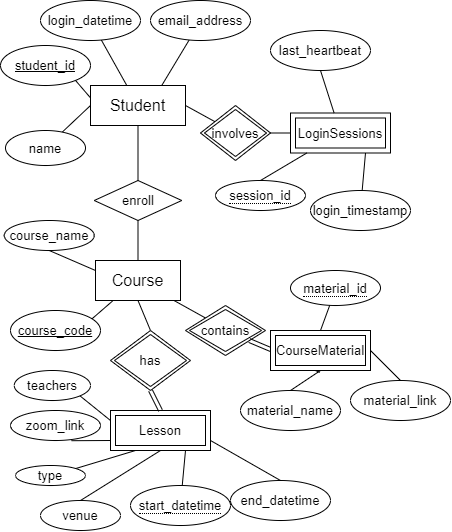

The diagram above was exported from draw.io. Its source (the exported page's mxGraphModel, read from the mxfile embedded in the PNG):
<mxGraphModel dx="1202" dy="529" grid="1" gridSize="10" guides="1" tooltips="1" connect="1" arrows="1" fold="1" page="1" pageScale="1" pageWidth="850" pageHeight="1100" math="0" shadow="0">
  <root>
    <mxCell id="0" />
    <mxCell id="1" parent="0" />
    <mxCell id="z_JhPPOQenlGjQnWZe2f-46" value="" style="edgeStyle=none;rounded=0;orthogonalLoop=1;jettySize=auto;html=1;endArrow=none;endFill=0;fontSize=13;" parent="1" source="z_JhPPOQenlGjQnWZe2f-7" target="z_JhPPOQenlGjQnWZe2f-43" edge="1">
      <mxGeometry relative="1" as="geometry" />
    </mxCell>
    <mxCell id="z_JhPPOQenlGjQnWZe2f-47" style="edgeStyle=none;rounded=0;orthogonalLoop=1;jettySize=auto;html=1;exitX=0.75;exitY=0;exitDx=0;exitDy=0;endArrow=none;endFill=0;fontSize=13;" parent="1" source="z_JhPPOQenlGjQnWZe2f-7" target="z_JhPPOQenlGjQnWZe2f-44" edge="1">
      <mxGeometry relative="1" as="geometry" />
    </mxCell>
    <mxCell id="z_JhPPOQenlGjQnWZe2f-48" style="edgeStyle=none;rounded=0;orthogonalLoop=1;jettySize=auto;html=1;exitX=0;exitY=0.5;exitDx=0;exitDy=0;endArrow=none;endFill=0;fontSize=13;" parent="1" source="z_JhPPOQenlGjQnWZe2f-7" target="z_JhPPOQenlGjQnWZe2f-42" edge="1">
      <mxGeometry relative="1" as="geometry" />
    </mxCell>
    <mxCell id="z_JhPPOQenlGjQnWZe2f-99" style="edgeStyle=none;rounded=0;orthogonalLoop=1;jettySize=auto;html=1;exitX=0.25;exitY=1;exitDx=0;exitDy=0;entryX=0.5;entryY=0;entryDx=0;entryDy=0;endArrow=none;endFill=0;fontSize=13;" parent="1" source="z_JhPPOQenlGjQnWZe2f-7" target="z_JhPPOQenlGjQnWZe2f-98" edge="1">
      <mxGeometry relative="1" as="geometry" />
    </mxCell>
    <mxCell id="z_JhPPOQenlGjQnWZe2f-7" value="&lt;font style=&quot;font-size: 16px&quot;&gt;Student&lt;/font&gt;" style="rounded=0;whiteSpace=wrap;html=1;" parent="1" vertex="1">
      <mxGeometry x="90" y="95" width="95" height="40" as="geometry" />
    </mxCell>
    <mxCell id="z_JhPPOQenlGjQnWZe2f-29" style="edgeStyle=none;rounded=0;orthogonalLoop=1;jettySize=auto;html=1;exitX=0.5;exitY=1;exitDx=0;exitDy=0;endArrow=none;endFill=0;fontSize=13;" parent="1" edge="1">
      <mxGeometry relative="1" as="geometry">
        <mxPoint x="345" y="190" as="sourcePoint" />
        <mxPoint x="345" y="190" as="targetPoint" />
      </mxGeometry>
    </mxCell>
    <mxCell id="z_JhPPOQenlGjQnWZe2f-58" style="edgeStyle=none;rounded=0;orthogonalLoop=1;jettySize=auto;html=1;exitX=0;exitY=0.25;exitDx=0;exitDy=0;entryX=0.5;entryY=1;entryDx=0;entryDy=0;endArrow=none;endFill=0;fontSize=13;" parent="1" source="z_JhPPOQenlGjQnWZe2f-32" target="z_JhPPOQenlGjQnWZe2f-57" edge="1">
      <mxGeometry relative="1" as="geometry" />
    </mxCell>
    <mxCell id="z_JhPPOQenlGjQnWZe2f-59" style="edgeStyle=none;rounded=0;orthogonalLoop=1;jettySize=auto;html=1;exitX=0.75;exitY=0;exitDx=0;exitDy=0;entryX=0.5;entryY=1;entryDx=0;entryDy=0;endArrow=none;endFill=0;fontSize=13;" parent="1" source="z_JhPPOQenlGjQnWZe2f-32" target="z_JhPPOQenlGjQnWZe2f-55" edge="1">
      <mxGeometry relative="1" as="geometry" />
    </mxCell>
    <mxCell id="z_JhPPOQenlGjQnWZe2f-95" style="edgeStyle=none;rounded=0;orthogonalLoop=1;jettySize=auto;html=1;exitX=0.5;exitY=0;exitDx=0;exitDy=0;entryX=0.5;entryY=1;entryDx=0;entryDy=0;endArrow=none;endFill=0;fontSize=13;" parent="1" source="z_JhPPOQenlGjQnWZe2f-32" target="z_JhPPOQenlGjQnWZe2f-49" edge="1">
      <mxGeometry relative="1" as="geometry">
        <mxPoint x="415" y="125" as="targetPoint" />
      </mxGeometry>
    </mxCell>
    <mxCell id="z_JhPPOQenlGjQnWZe2f-97" style="edgeStyle=none;rounded=0;orthogonalLoop=1;jettySize=auto;html=1;exitX=0.5;exitY=1;exitDx=0;exitDy=0;entryX=0.5;entryY=0;entryDx=0;entryDy=0;endArrow=none;endFill=0;fontSize=13;" parent="1" source="z_JhPPOQenlGjQnWZe2f-32" target="z_JhPPOQenlGjQnWZe2f-64" edge="1">
      <mxGeometry relative="1" as="geometry" />
    </mxCell>
    <mxCell id="z_JhPPOQenlGjQnWZe2f-32" value="&lt;font style=&quot;font-size: 16px&quot;&gt;Course&lt;/font&gt;" style="rounded=0;whiteSpace=wrap;html=1;" parent="1" vertex="1">
      <mxGeometry x="95" y="270" width="85" height="40" as="geometry" />
    </mxCell>
    <mxCell id="z_JhPPOQenlGjQnWZe2f-42" value="name" style="ellipse;whiteSpace=wrap;html=1;align=center;fontSize=13;" parent="1" vertex="1">
      <mxGeometry x="5" y="140" width="80" height="35" as="geometry" />
    </mxCell>
    <mxCell id="z_JhPPOQenlGjQnWZe2f-43" value="login_datetime" style="ellipse;whiteSpace=wrap;html=1;align=center;fontSize=13;" parent="1" vertex="1">
      <mxGeometry x="40" y="10" width="100" height="40" as="geometry" />
    </mxCell>
    <mxCell id="z_JhPPOQenlGjQnWZe2f-44" value="email_address" style="ellipse;whiteSpace=wrap;html=1;align=center;fontSize=13;" parent="1" vertex="1">
      <mxGeometry x="150" y="10" width="100" height="40" as="geometry" />
    </mxCell>
    <mxCell id="z_JhPPOQenlGjQnWZe2f-49" value="enroll" style="shape=rhombus;perimeter=rhombusPerimeter;whiteSpace=wrap;html=1;align=center;fontSize=13;" parent="1" vertex="1">
      <mxGeometry x="93.75" y="190" width="87.5" height="40" as="geometry" />
    </mxCell>
    <mxCell id="z_JhPPOQenlGjQnWZe2f-55" value="course_code" style="ellipse;whiteSpace=wrap;html=1;align=center;fontStyle=4;fontSize=13;" parent="1" vertex="1">
      <mxGeometry x="10" y="320" width="90" height="40" as="geometry" />
    </mxCell>
    <mxCell id="z_JhPPOQenlGjQnWZe2f-57" value="course_name" style="ellipse;whiteSpace=wrap;html=1;align=center;fontSize=13;" parent="1" vertex="1">
      <mxGeometry x="3.75" y="230" width="90" height="30" as="geometry" />
    </mxCell>
    <mxCell id="z_JhPPOQenlGjQnWZe2f-74" style="edgeStyle=none;rounded=0;orthogonalLoop=1;jettySize=auto;html=1;exitX=0;exitY=0.25;exitDx=0;exitDy=0;entryX=1;entryY=1;entryDx=0;entryDy=0;endArrow=none;endFill=0;fontSize=13;" parent="1" source="z_JhPPOQenlGjQnWZe2f-62" target="z_JhPPOQenlGjQnWZe2f-73" edge="1">
      <mxGeometry relative="1" as="geometry" />
    </mxCell>
    <mxCell id="z_JhPPOQenlGjQnWZe2f-75" style="edgeStyle=none;rounded=0;orthogonalLoop=1;jettySize=auto;html=1;exitX=0;exitY=0.75;exitDx=0;exitDy=0;entryX=0.677;entryY=1.007;entryDx=0;entryDy=0;endArrow=none;endFill=0;fontSize=13;entryPerimeter=0;" parent="1" source="z_JhPPOQenlGjQnWZe2f-62" target="z_JhPPOQenlGjQnWZe2f-70" edge="1">
      <mxGeometry relative="1" as="geometry" />
    </mxCell>
    <mxCell id="z_JhPPOQenlGjQnWZe2f-76" style="edgeStyle=none;rounded=0;orthogonalLoop=1;jettySize=auto;html=1;exitX=0.75;exitY=1;exitDx=0;exitDy=0;endArrow=none;endFill=0;fontSize=13;" parent="1" source="z_JhPPOQenlGjQnWZe2f-62" target="z_JhPPOQenlGjQnWZe2f-68" edge="1">
      <mxGeometry relative="1" as="geometry" />
    </mxCell>
    <mxCell id="z_JhPPOQenlGjQnWZe2f-77" style="edgeStyle=none;rounded=0;orthogonalLoop=1;jettySize=auto;html=1;exitX=1;exitY=0.75;exitDx=0;exitDy=0;entryX=0.5;entryY=0;entryDx=0;entryDy=0;endArrow=none;endFill=0;fontSize=13;" parent="1" source="z_JhPPOQenlGjQnWZe2f-62" target="z_JhPPOQenlGjQnWZe2f-69" edge="1">
      <mxGeometry relative="1" as="geometry" />
    </mxCell>
    <mxCell id="z_JhPPOQenlGjQnWZe2f-80" style="edgeStyle=none;rounded=0;orthogonalLoop=1;jettySize=auto;html=1;exitX=0.25;exitY=1;exitDx=0;exitDy=0;entryX=1;entryY=0;entryDx=0;entryDy=0;endArrow=none;endFill=0;fontSize=13;" parent="1" source="z_JhPPOQenlGjQnWZe2f-62" target="z_JhPPOQenlGjQnWZe2f-72" edge="1">
      <mxGeometry relative="1" as="geometry" />
    </mxCell>
    <mxCell id="z_JhPPOQenlGjQnWZe2f-62" value="Lesson" style="shape=ext;margin=3;double=1;whiteSpace=wrap;html=1;align=center;fontSize=13;" parent="1" vertex="1">
      <mxGeometry x="110" y="420" width="100" height="40" as="geometry" />
    </mxCell>
    <mxCell id="z_JhPPOQenlGjQnWZe2f-67" style="edgeStyle=none;shape=link;rounded=0;orthogonalLoop=1;jettySize=auto;html=1;exitX=0.5;exitY=1;exitDx=0;exitDy=0;entryX=0.5;entryY=0;entryDx=0;entryDy=0;endArrow=none;endFill=0;fontSize=13;" parent="1" source="z_JhPPOQenlGjQnWZe2f-64" target="z_JhPPOQenlGjQnWZe2f-62" edge="1">
      <mxGeometry relative="1" as="geometry" />
    </mxCell>
    <mxCell id="z_JhPPOQenlGjQnWZe2f-64" value="has" style="shape=rhombus;double=1;perimeter=rhombusPerimeter;whiteSpace=wrap;html=1;align=center;fontSize=13;" parent="1" vertex="1">
      <mxGeometry x="110" y="340" width="80" height="60" as="geometry" />
    </mxCell>
    <mxCell id="z_JhPPOQenlGjQnWZe2f-68" value="&lt;span style=&quot;border-bottom: 1px dotted&quot;&gt;start_datetime&lt;br&gt;&lt;/span&gt;" style="ellipse;whiteSpace=wrap;html=1;align=center;fontSize=13;" parent="1" vertex="1">
      <mxGeometry x="130" y="495" width="100" height="40" as="geometry" />
    </mxCell>
    <mxCell id="z_JhPPOQenlGjQnWZe2f-69" value="end_datetime" style="ellipse;whiteSpace=wrap;html=1;align=center;fontSize=13;" parent="1" vertex="1">
      <mxGeometry x="230" y="490" width="100" height="40" as="geometry" />
    </mxCell>
    <mxCell id="z_JhPPOQenlGjQnWZe2f-70" value="zoom_link" style="ellipse;whiteSpace=wrap;html=1;align=center;fontSize=13;" parent="1" vertex="1">
      <mxGeometry x="10" y="420" width="90" height="30" as="geometry" />
    </mxCell>
    <mxCell id="z_JhPPOQenlGjQnWZe2f-78" style="edgeStyle=none;rounded=0;orthogonalLoop=1;jettySize=auto;html=1;exitX=0.5;exitY=0;exitDx=0;exitDy=0;entryX=0.5;entryY=1;entryDx=0;entryDy=0;endArrow=none;endFill=0;fontSize=13;" parent="1" source="z_JhPPOQenlGjQnWZe2f-71" target="z_JhPPOQenlGjQnWZe2f-62" edge="1">
      <mxGeometry relative="1" as="geometry" />
    </mxCell>
    <mxCell id="z_JhPPOQenlGjQnWZe2f-71" value="venue" style="ellipse;whiteSpace=wrap;html=1;align=center;fontSize=13;" parent="1" vertex="1">
      <mxGeometry x="40" y="510" width="80" height="30" as="geometry" />
    </mxCell>
    <mxCell id="z_JhPPOQenlGjQnWZe2f-72" value="type" style="ellipse;whiteSpace=wrap;html=1;align=center;fontSize=13;" parent="1" vertex="1">
      <mxGeometry x="15" y="475" width="70" height="20" as="geometry" />
    </mxCell>
    <mxCell id="z_JhPPOQenlGjQnWZe2f-73" value="teachers" style="ellipse;whiteSpace=wrap;html=1;align=center;fontSize=13;" parent="1" vertex="1">
      <mxGeometry x="13.75" y="380" width="76.25" height="30" as="geometry" />
    </mxCell>
    <mxCell id="z_JhPPOQenlGjQnWZe2f-89" style="edgeStyle=none;rounded=0;orthogonalLoop=1;jettySize=auto;html=1;exitX=0;exitY=0;exitDx=0;exitDy=0;endArrow=none;endFill=0;fontSize=13;" parent="1" source="z_JhPPOQenlGjQnWZe2f-81" target="z_JhPPOQenlGjQnWZe2f-32" edge="1">
      <mxGeometry relative="1" as="geometry" />
    </mxCell>
    <mxCell id="z_JhPPOQenlGjQnWZe2f-81" value="contains" style="shape=rhombus;double=1;perimeter=rhombusPerimeter;whiteSpace=wrap;html=1;align=center;fontSize=13;" parent="1" vertex="1">
      <mxGeometry x="185" y="315" width="80" height="50" as="geometry" />
    </mxCell>
    <mxCell id="z_JhPPOQenlGjQnWZe2f-90" style="edgeStyle=none;rounded=0;orthogonalLoop=1;jettySize=auto;html=1;exitX=0.5;exitY=1;exitDx=0;exitDy=0;endArrow=none;endFill=0;fontSize=13;shape=link;" parent="1" source="z_JhPPOQenlGjQnWZe2f-84" target="z_JhPPOQenlGjQnWZe2f-81" edge="1">
      <mxGeometry relative="1" as="geometry" />
    </mxCell>
    <mxCell id="z_JhPPOQenlGjQnWZe2f-84" value="CourseMaterial" style="shape=ext;margin=3;double=1;whiteSpace=wrap;html=1;align=center;fontSize=13;" parent="1" vertex="1">
      <mxGeometry x="270" y="340" width="100" height="40" as="geometry" />
    </mxCell>
    <mxCell id="z_JhPPOQenlGjQnWZe2f-93" style="edgeStyle=none;rounded=0;orthogonalLoop=1;jettySize=auto;html=1;exitX=0.5;exitY=0;exitDx=0;exitDy=0;entryX=0.5;entryY=1;entryDx=0;entryDy=0;endArrow=none;endFill=0;fontSize=13;" parent="1" source="z_JhPPOQenlGjQnWZe2f-87" target="z_JhPPOQenlGjQnWZe2f-84" edge="1">
      <mxGeometry relative="1" as="geometry" />
    </mxCell>
    <mxCell id="z_JhPPOQenlGjQnWZe2f-87" value="material_name" style="ellipse;whiteSpace=wrap;html=1;align=center;fontSize=13;" parent="1" vertex="1">
      <mxGeometry x="240" y="400" width="100" height="40" as="geometry" />
    </mxCell>
    <mxCell id="z_JhPPOQenlGjQnWZe2f-92" style="edgeStyle=none;rounded=0;orthogonalLoop=1;jettySize=auto;html=1;exitX=0.5;exitY=0;exitDx=0;exitDy=0;entryX=1;entryY=0.5;entryDx=0;entryDy=0;endArrow=none;endFill=0;fontSize=13;" parent="1" source="z_JhPPOQenlGjQnWZe2f-88" target="z_JhPPOQenlGjQnWZe2f-84" edge="1">
      <mxGeometry relative="1" as="geometry" />
    </mxCell>
    <mxCell id="z_JhPPOQenlGjQnWZe2f-88" value="material_link" style="ellipse;whiteSpace=wrap;html=1;align=center;fontSize=13;" parent="1" vertex="1">
      <mxGeometry x="350" y="390" width="100" height="40" as="geometry" />
    </mxCell>
    <mxCell id="z_JhPPOQenlGjQnWZe2f-98" value="student_id" style="ellipse;whiteSpace=wrap;html=1;align=center;fontStyle=4;fontSize=13;" parent="1" vertex="1">
      <mxGeometry y="55" width="90" height="40" as="geometry" />
    </mxCell>
    <mxCell id="z_JhPPOQenlGjQnWZe2f-100" value="&lt;span style=&quot;border-bottom: 1px dotted&quot;&gt;material_id&lt;/span&gt;" style="ellipse;whiteSpace=wrap;html=1;align=center;fontSize=13;" parent="1" vertex="1">
      <mxGeometry x="290" y="280" width="90" height="35" as="geometry" />
    </mxCell>
    <mxCell id="z_JhPPOQenlGjQnWZe2f-101" style="edgeStyle=none;rounded=0;orthogonalLoop=1;jettySize=auto;html=1;endArrow=none;endFill=0;fontSize=13;entryX=0.5;entryY=0;entryDx=0;entryDy=0;" parent="1" source="z_JhPPOQenlGjQnWZe2f-100" target="z_JhPPOQenlGjQnWZe2f-84" edge="1">
      <mxGeometry relative="1" as="geometry">
        <mxPoint x="290" y="190" as="targetPoint" />
      </mxGeometry>
    </mxCell>
    <mxCell id="UuF_eJvqNYYDJzcUMBg8-5" style="edgeStyle=none;rounded=0;orthogonalLoop=1;jettySize=auto;html=1;exitX=1;exitY=0;exitDx=0;exitDy=0;" edge="1" parent="1" source="z_JhPPOQenlGjQnWZe2f-42" target="z_JhPPOQenlGjQnWZe2f-42">
      <mxGeometry relative="1" as="geometry" />
    </mxCell>
    <mxCell id="UuF_eJvqNYYDJzcUMBg8-6" value="" style="endArrow=none;html=1;exitX=0.5;exitY=0;exitDx=0;exitDy=0;entryX=0.5;entryY=1;entryDx=0;entryDy=0;" edge="1" parent="1" source="z_JhPPOQenlGjQnWZe2f-49" target="z_JhPPOQenlGjQnWZe2f-7">
      <mxGeometry width="50" height="50" relative="1" as="geometry">
        <mxPoint x="90" y="185" as="sourcePoint" />
        <mxPoint x="125" y="170" as="targetPoint" />
      </mxGeometry>
    </mxCell>
    <mxCell id="UuF_eJvqNYYDJzcUMBg8-11" value="LoginSessions" style="shape=ext;margin=3;double=1;whiteSpace=wrap;html=1;align=center;fontSize=13;" vertex="1" parent="1">
      <mxGeometry x="290" y="122.5" width="100" height="40" as="geometry" />
    </mxCell>
    <mxCell id="UuF_eJvqNYYDJzcUMBg8-12" value="&lt;span style=&quot;border-bottom: 1px dotted&quot;&gt;session_id&lt;/span&gt;" style="ellipse;whiteSpace=wrap;html=1;align=center;fontSize=13;" vertex="1" parent="1">
      <mxGeometry x="215" y="190" width="90" height="30" as="geometry" />
    </mxCell>
    <mxCell id="UuF_eJvqNYYDJzcUMBg8-13" value="login_timestamp" style="ellipse;whiteSpace=wrap;html=1;align=center;fontSize=13;" vertex="1" parent="1">
      <mxGeometry x="310" y="200" width="100" height="40" as="geometry" />
    </mxCell>
    <mxCell id="UuF_eJvqNYYDJzcUMBg8-14" value="last_heartbeat" style="ellipse;whiteSpace=wrap;html=1;align=center;fontSize=13;" vertex="1" parent="1">
      <mxGeometry x="270" y="40" width="100" height="40" as="geometry" />
    </mxCell>
    <mxCell id="UuF_eJvqNYYDJzcUMBg8-16" style="edgeStyle=none;rounded=0;orthogonalLoop=1;jettySize=auto;html=1;exitX=0.5;exitY=0;exitDx=0;exitDy=0;endArrow=none;endFill=0;fontSize=13;" edge="1" parent="1" source="UuF_eJvqNYYDJzcUMBg8-12" target="UuF_eJvqNYYDJzcUMBg8-11">
      <mxGeometry relative="1" as="geometry">
        <mxPoint x="290" y="180" as="targetPoint" />
        <mxPoint x="279.40999999999997" y="212.5" as="sourcePoint" />
      </mxGeometry>
    </mxCell>
    <mxCell id="UuF_eJvqNYYDJzcUMBg8-17" style="edgeStyle=none;rounded=0;orthogonalLoop=1;jettySize=auto;html=1;endArrow=none;endFill=0;fontSize=13;entryX=0.75;entryY=1;entryDx=0;entryDy=0;" edge="1" parent="1" source="UuF_eJvqNYYDJzcUMBg8-13" target="UuF_eJvqNYYDJzcUMBg8-11">
      <mxGeometry relative="1" as="geometry">
        <mxPoint x="290.909090909091" y="185" as="targetPoint" />
        <mxPoint x="275" y="220" as="sourcePoint" />
      </mxGeometry>
    </mxCell>
    <mxCell id="UuF_eJvqNYYDJzcUMBg8-18" style="edgeStyle=none;rounded=0;orthogonalLoop=1;jettySize=auto;html=1;endArrow=none;endFill=0;fontSize=13;entryX=0.5;entryY=1;entryDx=0;entryDy=0;" edge="1" parent="1" source="UuF_eJvqNYYDJzcUMBg8-11" target="UuF_eJvqNYYDJzcUMBg8-14">
      <mxGeometry relative="1" as="geometry">
        <mxPoint x="325" y="185" as="targetPoint" />
        <mxPoint x="346.7882386235101" y="202.28576105478396" as="sourcePoint" />
      </mxGeometry>
    </mxCell>
    <mxCell id="UuF_eJvqNYYDJzcUMBg8-21" value="involves" style="shape=rhombus;double=1;perimeter=rhombusPerimeter;whiteSpace=wrap;html=1;align=center;fontSize=13;" vertex="1" parent="1">
      <mxGeometry x="200" y="115" width="70" height="55" as="geometry" />
    </mxCell>
    <mxCell id="UuF_eJvqNYYDJzcUMBg8-23" value="" style="endArrow=none;html=1;entryX=1;entryY=0.5;entryDx=0;entryDy=0;" edge="1" parent="1" source="UuF_eJvqNYYDJzcUMBg8-21" target="z_JhPPOQenlGjQnWZe2f-7">
      <mxGeometry width="50" height="50" relative="1" as="geometry">
        <mxPoint x="147.5" y="200" as="sourcePoint" />
        <mxPoint x="147.5" y="145" as="targetPoint" />
      </mxGeometry>
    </mxCell>
    <mxCell id="UuF_eJvqNYYDJzcUMBg8-24" value="" style="endArrow=none;html=1;exitX=1;exitY=0.5;exitDx=0;exitDy=0;entryX=0;entryY=0.5;entryDx=0;entryDy=0;" edge="1" parent="1" source="UuF_eJvqNYYDJzcUMBg8-21" target="UuF_eJvqNYYDJzcUMBg8-11">
      <mxGeometry width="50" height="50" relative="1" as="geometry">
        <mxPoint x="147.5" y="200" as="sourcePoint" />
        <mxPoint x="147.5" y="145" as="targetPoint" />
      </mxGeometry>
    </mxCell>
  </root>
</mxGraphModel>